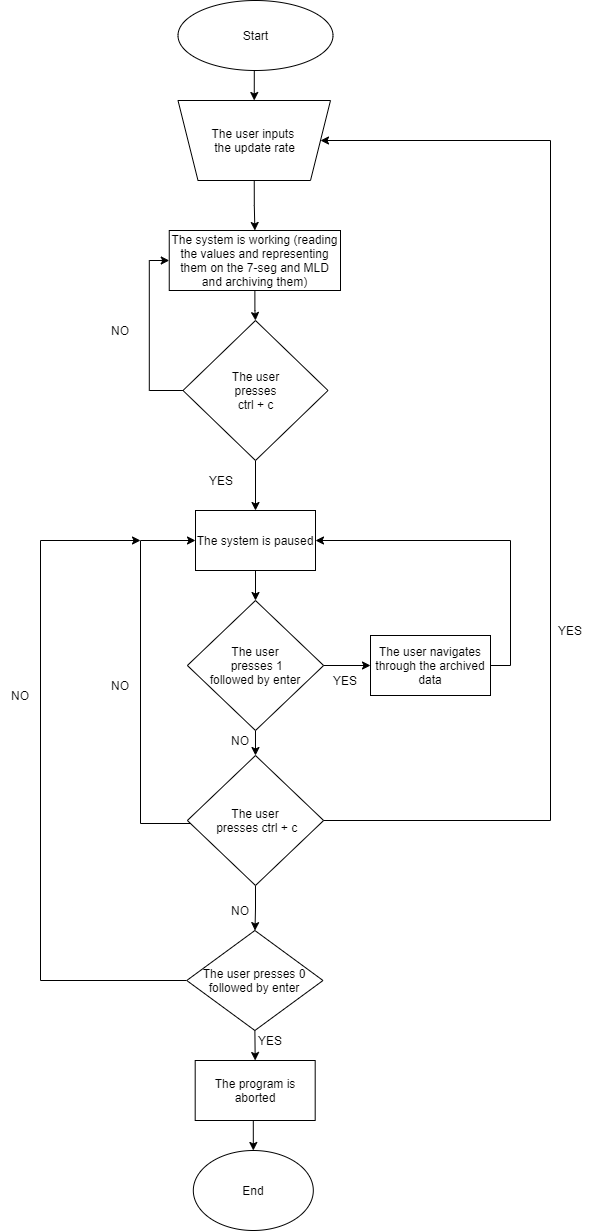

The diagram above was exported from draw.io. Its source (the exported page's mxGraphModel, read from the mxfile embedded in the PNG):
<mxGraphModel dx="782" dy="379" grid="1" gridSize="10" guides="1" tooltips="1" connect="1" arrows="1" fold="1" page="1" pageScale="1" pageWidth="850" pageHeight="1100" math="0" shadow="0">
  <root>
    <mxCell id="0" />
    <mxCell id="1" parent="0" />
    <mxCell id="5eh1V1UQ2mwenu1IMOYp-41" style="edgeStyle=orthogonalEdgeStyle;rounded=0;orthogonalLoop=1;jettySize=auto;html=1;exitX=0;exitY=0.5;exitDx=0;exitDy=0;entryX=0;entryY=0.5;entryDx=0;entryDy=0;" edge="1" parent="1" source="5eh1V1UQ2mwenu1IMOYp-1" target="5eh1V1UQ2mwenu1IMOYp-4">
      <mxGeometry relative="1" as="geometry" />
    </mxCell>
    <mxCell id="5eh1V1UQ2mwenu1IMOYp-43" style="edgeStyle=orthogonalEdgeStyle;rounded=0;orthogonalLoop=1;jettySize=auto;html=1;exitX=0.5;exitY=1;exitDx=0;exitDy=0;entryX=0.5;entryY=0;entryDx=0;entryDy=0;" edge="1" parent="1" source="5eh1V1UQ2mwenu1IMOYp-1" target="5eh1V1UQ2mwenu1IMOYp-10">
      <mxGeometry relative="1" as="geometry" />
    </mxCell>
    <mxCell id="5eh1V1UQ2mwenu1IMOYp-1" value="The user&lt;br&gt;&amp;nbsp;presses &lt;br&gt;ctrl + c" style="rhombus;whiteSpace=wrap;html=1;" vertex="1" parent="1">
      <mxGeometry x="262.5" y="350" width="145" height="140" as="geometry" />
    </mxCell>
    <mxCell id="5eh1V1UQ2mwenu1IMOYp-5" style="edgeStyle=orthogonalEdgeStyle;rounded=0;orthogonalLoop=1;jettySize=auto;html=1;exitX=0.5;exitY=1;exitDx=0;exitDy=0;entryX=0.5;entryY=1;entryDx=0;entryDy=0;" edge="1" parent="1" source="5eh1V1UQ2mwenu1IMOYp-2" target="5eh1V1UQ2mwenu1IMOYp-3">
      <mxGeometry relative="1" as="geometry" />
    </mxCell>
    <mxCell id="5eh1V1UQ2mwenu1IMOYp-2" value="Start" style="ellipse;whiteSpace=wrap;html=1;" vertex="1" parent="1">
      <mxGeometry x="257.5" y="30" width="155" height="70" as="geometry" />
    </mxCell>
    <mxCell id="5eh1V1UQ2mwenu1IMOYp-6" style="edgeStyle=orthogonalEdgeStyle;rounded=0;orthogonalLoop=1;jettySize=auto;html=1;exitX=0.5;exitY=0;exitDx=0;exitDy=0;entryX=0.5;entryY=0;entryDx=0;entryDy=0;" edge="1" parent="1" source="5eh1V1UQ2mwenu1IMOYp-3" target="5eh1V1UQ2mwenu1IMOYp-4">
      <mxGeometry relative="1" as="geometry" />
    </mxCell>
    <mxCell id="5eh1V1UQ2mwenu1IMOYp-3" value="The user inputs&amp;nbsp;&lt;br&gt;the update rate" style="shape=trapezoid;perimeter=trapezoidPerimeter;whiteSpace=wrap;html=1;fixedSize=1;direction=west;" vertex="1" parent="1">
      <mxGeometry x="257.5" y="130" width="152.5" height="80" as="geometry" />
    </mxCell>
    <mxCell id="5eh1V1UQ2mwenu1IMOYp-40" style="edgeStyle=orthogonalEdgeStyle;rounded=0;orthogonalLoop=1;jettySize=auto;html=1;exitX=0.5;exitY=1;exitDx=0;exitDy=0;" edge="1" parent="1" source="5eh1V1UQ2mwenu1IMOYp-4" target="5eh1V1UQ2mwenu1IMOYp-1">
      <mxGeometry relative="1" as="geometry" />
    </mxCell>
    <mxCell id="5eh1V1UQ2mwenu1IMOYp-4" value="The system is working (reading the values and representing them on the 7-seg and MLD and archiving them)" style="rounded=0;whiteSpace=wrap;html=1;" vertex="1" parent="1">
      <mxGeometry x="248.75" y="260" width="171.25" height="60" as="geometry" />
    </mxCell>
    <mxCell id="5eh1V1UQ2mwenu1IMOYp-9" value="NO" style="text;html=1;strokeColor=none;fillColor=none;align=center;verticalAlign=middle;whiteSpace=wrap;rounded=0;" vertex="1" parent="1">
      <mxGeometry x="180" y="350" width="40" height="20" as="geometry" />
    </mxCell>
    <mxCell id="5eh1V1UQ2mwenu1IMOYp-46" style="edgeStyle=orthogonalEdgeStyle;rounded=0;orthogonalLoop=1;jettySize=auto;html=1;exitX=0.5;exitY=1;exitDx=0;exitDy=0;entryX=0.5;entryY=0;entryDx=0;entryDy=0;" edge="1" parent="1" source="5eh1V1UQ2mwenu1IMOYp-10" target="5eh1V1UQ2mwenu1IMOYp-13">
      <mxGeometry relative="1" as="geometry" />
    </mxCell>
    <mxCell id="5eh1V1UQ2mwenu1IMOYp-10" value="The system is paused" style="rounded=0;whiteSpace=wrap;html=1;" vertex="1" parent="1">
      <mxGeometry x="275" y="540" width="120" height="60" as="geometry" />
    </mxCell>
    <mxCell id="5eh1V1UQ2mwenu1IMOYp-12" value="YES" style="text;html=1;strokeColor=none;fillColor=none;align=center;verticalAlign=middle;whiteSpace=wrap;rounded=0;" vertex="1" parent="1">
      <mxGeometry x="281.24" y="500" width="40" height="20" as="geometry" />
    </mxCell>
    <mxCell id="5eh1V1UQ2mwenu1IMOYp-27" style="edgeStyle=orthogonalEdgeStyle;rounded=0;orthogonalLoop=1;jettySize=auto;html=1;exitX=1;exitY=0.5;exitDx=0;exitDy=0;" edge="1" parent="1" source="5eh1V1UQ2mwenu1IMOYp-13" target="5eh1V1UQ2mwenu1IMOYp-26">
      <mxGeometry relative="1" as="geometry" />
    </mxCell>
    <mxCell id="5eh1V1UQ2mwenu1IMOYp-47" style="edgeStyle=orthogonalEdgeStyle;rounded=0;orthogonalLoop=1;jettySize=auto;html=1;exitX=0.5;exitY=1;exitDx=0;exitDy=0;entryX=0.5;entryY=0;entryDx=0;entryDy=0;" edge="1" parent="1" source="5eh1V1UQ2mwenu1IMOYp-13" target="5eh1V1UQ2mwenu1IMOYp-15">
      <mxGeometry relative="1" as="geometry" />
    </mxCell>
    <mxCell id="5eh1V1UQ2mwenu1IMOYp-13" value="The user&lt;br&gt;&amp;nbsp;presses 1&lt;br&gt;followed by enter" style="rhombus;whiteSpace=wrap;html=1;" vertex="1" parent="1">
      <mxGeometry x="266.87" y="630" width="136.25" height="130" as="geometry" />
    </mxCell>
    <mxCell id="5eh1V1UQ2mwenu1IMOYp-44" style="edgeStyle=orthogonalEdgeStyle;rounded=0;orthogonalLoop=1;jettySize=auto;html=1;entryX=0;entryY=0.5;entryDx=0;entryDy=0;" edge="1" parent="1" source="5eh1V1UQ2mwenu1IMOYp-15" target="5eh1V1UQ2mwenu1IMOYp-10">
      <mxGeometry relative="1" as="geometry">
        <Array as="points">
          <mxPoint x="220" y="853" />
          <mxPoint x="220" y="570" />
        </Array>
      </mxGeometry>
    </mxCell>
    <mxCell id="5eh1V1UQ2mwenu1IMOYp-49" style="edgeStyle=orthogonalEdgeStyle;rounded=0;orthogonalLoop=1;jettySize=auto;html=1;exitX=1;exitY=0.5;exitDx=0;exitDy=0;entryX=0;entryY=0.5;entryDx=0;entryDy=0;" edge="1" parent="1" source="5eh1V1UQ2mwenu1IMOYp-15" target="5eh1V1UQ2mwenu1IMOYp-3">
      <mxGeometry relative="1" as="geometry">
        <mxPoint x="441.8800000000001" y="850" as="targetPoint" />
        <Array as="points">
          <mxPoint x="630" y="850" />
          <mxPoint x="630" y="170" />
        </Array>
      </mxGeometry>
    </mxCell>
    <mxCell id="5eh1V1UQ2mwenu1IMOYp-51" style="edgeStyle=orthogonalEdgeStyle;rounded=0;orthogonalLoop=1;jettySize=auto;html=1;exitX=0.5;exitY=1;exitDx=0;exitDy=0;" edge="1" parent="1" source="5eh1V1UQ2mwenu1IMOYp-15" target="5eh1V1UQ2mwenu1IMOYp-22">
      <mxGeometry relative="1" as="geometry" />
    </mxCell>
    <mxCell id="5eh1V1UQ2mwenu1IMOYp-15" value="The user&lt;br&gt;&amp;nbsp;presses ctrl + c" style="rhombus;whiteSpace=wrap;html=1;" vertex="1" parent="1">
      <mxGeometry x="266.87" y="785" width="136.25" height="130" as="geometry" />
    </mxCell>
    <mxCell id="5eh1V1UQ2mwenu1IMOYp-17" value="NO" style="text;html=1;strokeColor=none;fillColor=none;align=center;verticalAlign=middle;whiteSpace=wrap;rounded=0;" vertex="1" parent="1">
      <mxGeometry x="300" y="760" width="40" height="20" as="geometry" />
    </mxCell>
    <mxCell id="5eh1V1UQ2mwenu1IMOYp-21" value="NO" style="text;html=1;strokeColor=none;fillColor=none;align=center;verticalAlign=middle;whiteSpace=wrap;rounded=0;" vertex="1" parent="1">
      <mxGeometry x="300" y="930" width="40" height="20" as="geometry" />
    </mxCell>
    <mxCell id="5eh1V1UQ2mwenu1IMOYp-55" style="edgeStyle=orthogonalEdgeStyle;rounded=0;orthogonalLoop=1;jettySize=auto;html=1;exitX=0;exitY=0.5;exitDx=0;exitDy=0;" edge="1" parent="1" source="5eh1V1UQ2mwenu1IMOYp-22">
      <mxGeometry relative="1" as="geometry">
        <mxPoint x="220" y="570" as="targetPoint" />
        <Array as="points">
          <mxPoint x="120" y="1010" />
          <mxPoint x="120" y="570" />
        </Array>
      </mxGeometry>
    </mxCell>
    <mxCell id="5eh1V1UQ2mwenu1IMOYp-61" style="edgeStyle=orthogonalEdgeStyle;rounded=0;orthogonalLoop=1;jettySize=auto;html=1;exitX=0.5;exitY=1;exitDx=0;exitDy=0;entryX=0.5;entryY=0;entryDx=0;entryDy=0;" edge="1" parent="1" source="5eh1V1UQ2mwenu1IMOYp-22" target="5eh1V1UQ2mwenu1IMOYp-59">
      <mxGeometry relative="1" as="geometry" />
    </mxCell>
    <mxCell id="5eh1V1UQ2mwenu1IMOYp-22" value="The user presses 0 followed by enter" style="rhombus;whiteSpace=wrap;html=1;" vertex="1" parent="1">
      <mxGeometry x="266.25" y="960" width="136.25" height="100" as="geometry" />
    </mxCell>
    <mxCell id="5eh1V1UQ2mwenu1IMOYp-36" style="edgeStyle=orthogonalEdgeStyle;rounded=0;orthogonalLoop=1;jettySize=auto;html=1;exitX=1;exitY=0.5;exitDx=0;exitDy=0;entryX=1;entryY=0.5;entryDx=0;entryDy=0;" edge="1" parent="1" source="5eh1V1UQ2mwenu1IMOYp-26" target="5eh1V1UQ2mwenu1IMOYp-10">
      <mxGeometry relative="1" as="geometry" />
    </mxCell>
    <mxCell id="5eh1V1UQ2mwenu1IMOYp-26" value="The user navigates through the archived data" style="rounded=0;whiteSpace=wrap;html=1;" vertex="1" parent="1">
      <mxGeometry x="450" y="665" width="120" height="60" as="geometry" />
    </mxCell>
    <mxCell id="5eh1V1UQ2mwenu1IMOYp-28" value="YES" style="text;html=1;strokeColor=none;fillColor=none;align=center;verticalAlign=middle;whiteSpace=wrap;rounded=0;" vertex="1" parent="1">
      <mxGeometry x="405" y="700" width="40" height="20" as="geometry" />
    </mxCell>
    <mxCell id="5eh1V1UQ2mwenu1IMOYp-39" value="NO" style="text;html=1;strokeColor=none;fillColor=none;align=center;verticalAlign=middle;whiteSpace=wrap;rounded=0;" vertex="1" parent="1">
      <mxGeometry x="180" y="705" width="40" height="20" as="geometry" />
    </mxCell>
    <mxCell id="5eh1V1UQ2mwenu1IMOYp-56" value="NO" style="text;html=1;strokeColor=none;fillColor=none;align=center;verticalAlign=middle;whiteSpace=wrap;rounded=0;" vertex="1" parent="1">
      <mxGeometry x="80" y="715" width="40" height="20" as="geometry" />
    </mxCell>
    <mxCell id="5eh1V1UQ2mwenu1IMOYp-58" style="edgeStyle=orthogonalEdgeStyle;rounded=0;orthogonalLoop=1;jettySize=auto;html=1;exitX=0.5;exitY=1;exitDx=0;exitDy=0;entryX=0.5;entryY=0;entryDx=0;entryDy=0;" edge="1" parent="1" source="5eh1V1UQ2mwenu1IMOYp-59" target="5eh1V1UQ2mwenu1IMOYp-60">
      <mxGeometry relative="1" as="geometry" />
    </mxCell>
    <mxCell id="5eh1V1UQ2mwenu1IMOYp-59" value="The program is aborted" style="rounded=0;whiteSpace=wrap;html=1;" vertex="1" parent="1">
      <mxGeometry x="274.69" y="1090" width="120" height="60" as="geometry" />
    </mxCell>
    <mxCell id="5eh1V1UQ2mwenu1IMOYp-60" value="End" style="ellipse;whiteSpace=wrap;html=1;" vertex="1" parent="1">
      <mxGeometry x="272.81" y="1180" width="120" height="80" as="geometry" />
    </mxCell>
    <mxCell id="5eh1V1UQ2mwenu1IMOYp-62" value="YES" style="text;html=1;strokeColor=none;fillColor=none;align=center;verticalAlign=middle;whiteSpace=wrap;rounded=0;" vertex="1" parent="1">
      <mxGeometry x="330" y="1060" width="40" height="20" as="geometry" />
    </mxCell>
    <mxCell id="5eh1V1UQ2mwenu1IMOYp-63" value="YES" style="text;html=1;strokeColor=none;fillColor=none;align=center;verticalAlign=middle;whiteSpace=wrap;rounded=0;" vertex="1" parent="1">
      <mxGeometry x="630" y="650" width="40" height="20" as="geometry" />
    </mxCell>
  </root>
</mxGraphModel>